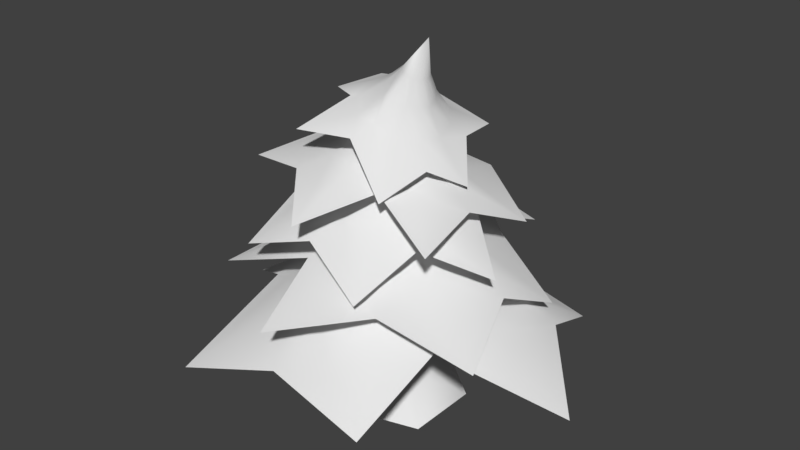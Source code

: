 # Source: Evergreen_4.blend  (saved by Blender 2.78.0; exported with 4.5.12 LTS)
import bpy
from mathutils import Matrix  # noqa: F401  (used for matrix-valued properties, if any)

bpy.ops.wm.read_factory_settings(use_empty=True)
scene = bpy.context.scene
scene.name = 'Scene'

# ---- collections
col_collection_1 = bpy.data.collections.new('Collection 1'); scene.collection.children.link(col_collection_1)

# ---- world
world_world = bpy.data.worlds.new('World'); scene.world = world_world
world_world.color = (0.05088, 0.05088, 0.05088)
world_world.use_sun_shadow = False
world_world.sun_shadow_jitter_overblur = 0.0
world_world.cycles.sampling_method = 'MANUAL'

# ---- meshes
me_cylinder = bpy.data.meshes.new('Cylinder')
me_cylinder.from_pydata([(0.4665, 2.044, -0.981), (1.779, 0.9842, -0.981), (1.749, -1.252, -0.981), (-0.4987, -1.889, -0.981), (-1.931, -0.8477, -0.981), (-1.783, 1.521, -0.981), (-0.03185, 1.077, -0.6983), (-0.008467, 0.6536, 0.1976), (0.5752, 0.3067, 0.2488), (0.9419, 0.5397, -0.6459), (0.5825, -0.4122, 0.1847), (0.9494, -0.5591, -0.6493), (-0.001364, -0.6454, 0.1948), (0.01717, -1.108, -0.6377), (-0.5748, -0.2883, 0.1762), (-0.9243, -0.6038, -0.6991), (-0.5557, 0.2652, 0.1569), (-0.8951, 0.5084, -0.6264), (0.01217, 1.271, 0.7016), (0.01217, 2.267, 0.3979), (5.916e-08, 4.637, 0.08578), (-1.018e-07, 0.8725, 0.9967), (1.578, 2.734, 0.2747), (0.4362, 0.7556, 0.9967), (3.713, 2.318, -0.09789), (0.7556, 0.4362, 0.9967), (3.607, 4.296e-07, 0.2172), (0.8725, 1.655e-07, 0.9967), (4.332, -2.301, -0.03132), (0.7556, -0.4362, 0.9967), (1.74, -3.014, 0.2334), (0.4362, -0.7556, 0.9967), (-0.4077, -5.044, 0.1522), (2.996e-08, -0.8725, 0.9967), (-1.328, -2.3, 0.3386), (-0.4362, -0.7556, 0.9967), (-4.219, -2.682, 0.08578), (-0.7556, -0.4362, 0.9967), (-3.551, -1.072e-06, 0.2243), (-0.8725, -2.02e-07, 0.9967), (-4.394, 2.318, -0.01192), (-0.7556, 0.4362, 0.9967), (-1.379, 2.388, 0.3256), (-0.4362, 0.7556, 0.9967), (0.6504, 1.009, 0.7065), (1.148, 1.872, 0.4029), (1.14, 0.5836, 0.6749), (2.003, 1.082, 0.3712), (1.217, 0.05889, 0.685), (2.213, 0.05889, 0.3814), (1.043, -0.5916, 0.6579), (1.905, -1.09, 0.3543), (0.5812, -1.119, 0.7466), (1.079, -1.981, 0.443), (-0.03797, -1.252, 0.6334), (-0.03797, -2.247, 0.3297), (-0.6397, -1.086, 0.694), (-1.138, -1.949, 0.3904), (-1.078, -0.6478, 0.7452), (-1.941, -1.146, 0.4416), (-1.263, 0.01455, 0.6857), (-2.259, 0.01455, 0.3821), (-1.071, 0.5424, 0.6812), (-1.933, 1.04, 0.3776), (-0.6247, 1.091, 0.6824), (-1.123, 1.953, 0.3787), (1.089, -0.2033, 1.009), (1.847, -0.3266, 0.7402), (3.739, -0.61, 0.4438), (0.8235, -0.1438, 1.261), (2.013, -1.681, 0.6337), (0.6731, -0.4904, 1.264), (1.327, -3.396, 0.3337), (0.37, -0.7152, 1.269), (-0.5073, -3.021, 0.6314), (-0.004683, -0.7579, 1.276), (-2.549, -3.336, 0.4602), (-0.3504, -0.6071, 1.282), (-2.762, -1.103, 0.6861), (-0.5747, -0.3033, 1.286), (-4.19, 0.9263, 0.6441), (-0.6173, 0.07225, 1.287), (-1.771, 1.348, 0.7563), (-0.4669, 0.4188, 1.285), (-1.783, 3.788, 0.5445), (-0.1637, 0.6436, 1.279), (0.3788, 2.903, 0.6213), (0.2109, 0.6863, 1.272), (2.347, 3.314, 0.3873), (0.5567, 0.5355, 1.266), (2.104, 0.8096, 0.6748), (0.7809, 0.2317, 1.262), (0.795, -0.6991, 1.018), (1.381, -1.218, 0.7528), (0.3762, -1.052, 0.9992), (0.6167, -1.827, 0.7402), (-0.06452, -1.051, 1.016), (-0.2517, -1.875, 0.7645), (-0.5858, -0.8255, 1.003), (-1.168, -1.478, 0.7585), (-0.9455, -0.3783, 1.084), (-1.783, -0.6836, 0.8441), (-1.002, 0.1506, 0.9895), (-1.889, 0.274, 0.751), (-0.7788, 0.6282, 1.036), (-1.494, 1.147, 0.7947), (-0.3517, 0.9367, 1.072), (-0.7204, 1.712, 0.8236), (0.2056, 1.008, 1.011), (0.2645, 1.832, 0.7557), (0.6166, 0.7832, 1.0), (1.07, 1.435, 0.7372), (1.015, 0.3461, 0.9939), (1.724, 0.6514, 0.7263), (-0.6366, 0.5472, 1.364), (-1.438, 0.9769, 1.166), (-3.118, 1.991, 1.01), (-0.2233, 0.3672, 1.575), (-1.141, 2.189, 1.053), (0.03506, 0.5981, 1.561), (-0.1856, 3.386, 0.7078), (0.372, 0.6664, 1.543), (1.414, 2.319, 0.8713), (0.6973, 0.5537, 1.526), (3.035, 1.795, 0.5881), (0.9238, 0.2903, 1.514), (2.54, -0.1846, 0.8236), (0.9907, -0.05324, 1.51), (2.87, -2.445, 0.7414), (0.8802, -0.3849, 1.516), (0.8502, -1.856, 0.9969), (0.6218, -0.6159, 1.53), (-0.2732, -3.884, 0.8566), (0.2849, -0.6841, 1.548), (-1.609, -2.298, 1.038), (-0.04043, -0.5715, 1.565), (-3.565, -1.842, 0.9556), (-0.2669, -0.3081, 1.577), (-2.144, 0.1324, 1.147), (-0.3338, 0.03548, 1.581), (-0.1987, 0.8461, 1.344), (-0.7049, 1.539, 1.131), (0.2598, 0.9785, 1.295), (0.1382, 1.75, 1.061), (0.6301, 0.8021, 1.283), (0.8798, 1.445, 1.03), (0.9522, 0.4091, 1.244), (1.46, 0.7511, 0.977), (1.141, -0.116, 1.304), (1.725, -0.1661, 1.033), (0.8989, -0.5723, 1.228), (1.357, -1.001, 0.9629), (0.5742, -0.8891, 1.293), (0.7377, -1.581, 1.044), (0.1404, -0.9829, 1.357), (-0.08066, -1.753, 1.128), (-0.3904, -0.8168, 1.338), (-0.9828, -1.459, 1.129), (-0.6453, -0.4651, 1.348), (-1.496, -0.8062, 1.153), (-0.8028, 0.05893, 1.357), (-1.73, 0.11, 1.167), (0.8024, 0.5752, 1.563), (0.8544, 1.114, 1.387), (1.287, 2.335, 1.194), (0.8505, 0.2387, 1.728), (1.616, 0.8421, 1.246), (0.978, 0.09955, 1.712), (2.215, 0.1454, 0.9613), (1.021, -0.09097, 1.703), (1.667, -0.9038, 1.134), (0.9681, -0.2819, 1.704), (1.168, -2.203, 0.9753), (0.8333, -0.422, 1.714), (0.0006286, -1.939, 1.35), (0.6528, -0.4738, 1.731), (-1.574, -2.279, 1.338), (0.475, -0.4234, 1.75), (-1.063, -0.721, 1.5), (0.3474, -0.2843, 1.766), (-2.117, -0.07991, 1.453), (0.3044, -0.09377, 1.775), (-1.503, 1.048, 1.51), (0.3573, 0.09713, 1.774), (-1.392, 2.351, 1.388), (0.4921, 0.2373, 1.764), (0.2158, 1.571, 1.409), (0.6726, 0.2891, 1.747), (1.021, 0.2689, 1.536), (1.26, 0.6034, 1.337), (1.1, -0.06979, 1.501), (1.402, -0.01468, 1.288), (0.9972, -0.3489, 1.511), (1.222, -0.5737, 1.299), (0.7189, -0.6124, 1.516), (0.7457, -1.043, 1.32), (0.4308, -0.852, 1.595), (0.193, -1.262, 1.424), (0.03242, -0.6283, 1.57), (-0.4662, -1.061, 1.427), (-0.1478, -0.3905, 1.631), (-0.8335, -0.6188, 1.511), (-0.1861, -0.06338, 1.673), (-0.9349, -0.01237, 1.567), (-0.1301, 0.3216, 1.641), (-0.8013, 0.6525, 1.533), (0.09907, 0.5259, 1.62), (-0.3745, 1.062, 1.497), (0.4521, 0.6685, 1.589), (0.2433, 1.281, 1.441), (1.052, -0.09237, 1.999), (-1.703, 0.1322, 0.4143), (-3.019, 0.2314, 0.01713), (-5.755, 0.032, -0.4631), (-0.8675, 0.05357, 0.8011), (-3.48, 2.333, -0.1442), (-0.723, 0.4654, 0.8008), (-2.996, 4.795, -0.6358), (-0.392, 0.7497, 0.8002), (0.1685, 3.526, -0.08458), (0.03691, 0.8305, 0.7994), (3.39, 4.728, -0.5591), (0.4487, 0.686, 0.7987), (4.076, 1.973, -0.212), (0.7331, 0.3549, 0.7982), (6.034, -0.2784, -0.4967), (0.8138, -0.07399, 0.7981), (2.837, -1.981, -0.07134), (0.6693, -0.4858, 0.7983), (2.435, -4.596, -0.473), (0.3382, -0.7702, 0.7989), (-0.4055, -4.669, -0.216), (-0.09065, -0.8509, 0.7997), (-3.678, -5.003, -0.5212), (-0.5024, -0.7064, 0.8004), (-3.319, -1.582, -0.07747), (-0.7868, -0.3753, 0.8009), (-1.296, 0.9435, 0.42), (-2.388, 1.683, 0.02248), (-0.6896, 1.544, 0.3773), (-1.267, 2.725, -0.02113), (0.006903, 1.593, 0.3894), (0.09615, 2.899, -0.01024), (0.842, 1.299, 0.3523), (1.571, 2.381, -0.04851), (1.491, 0.641, 0.4679), (2.662, 1.208, 0.0663), (1.6, -0.1846, 0.3186), (2.896, -0.2837, -0.08317), (1.325, -0.9576, 0.399), (2.397, -1.697, -0.002449), (0.7076, -1.489, 0.4674), (1.265, -2.67, 0.06695), (-0.1818, -1.666, 0.3907), (-0.2908, -2.973, -0.008609), (-0.8553, -1.361, 0.386), (-1.604, -2.443, -0.01221), (-1.53, -0.7212, 0.3887), (-2.721, -1.289, -0.008668)], [], [(5, 17, 6, 0), (17, 16, 7, 6), (4, 15, 17, 5), (15, 14, 16, 17), (3, 13, 15, 4), (13, 12, 14, 15), (2, 11, 13, 3), (11, 10, 12, 13), (1, 9, 11, 2), (9, 8, 10, 11), (0, 6, 9, 1), (6, 7, 8, 9), (20, 19, 45, 22), (55, 54, 56, 57), (18, 21, 23, 44), (19, 18, 44, 45), (32, 55, 57, 34), (44, 23, 25, 46), (22, 45, 47, 24), (57, 56, 58, 59), (46, 25, 27, 48), (47, 46, 48, 49), (34, 57, 59, 36), (48, 27, 29, 50), (24, 47, 49, 26), (59, 58, 60, 61), (50, 29, 31, 52), (49, 48, 50, 51), (36, 59, 61, 38), (52, 31, 33, 54), (26, 49, 51, 28), (61, 60, 62, 63), (54, 33, 35, 56), (51, 50, 52, 53), (38, 61, 63, 40), (56, 35, 37, 58), (28, 51, 53, 30), (63, 62, 64, 65), (58, 37, 39, 60), (53, 52, 54, 55), (40, 63, 65, 42), (60, 39, 41, 62), (65, 64, 18, 19), (62, 41, 43, 64), (45, 44, 46, 47), (30, 53, 55, 32), (64, 43, 21, 18), (42, 65, 19, 20), (68, 67, 93, 70), (103, 102, 104, 105), (66, 69, 71, 92), (67, 66, 92, 93), (80, 103, 105, 82), (92, 71, 73, 94), (70, 93, 95, 72), (105, 104, 106, 107), (94, 73, 75, 96), (95, 94, 96, 97), (82, 105, 107, 84), (96, 75, 77, 98), (72, 95, 97, 74), (107, 106, 108, 109), (98, 77, 79, 100), (97, 96, 98, 99), (84, 107, 109, 86), (100, 79, 81, 102), (74, 97, 99, 76), (109, 108, 110, 111), (102, 81, 83, 104), (99, 98, 100, 101), (86, 109, 111, 88), (104, 83, 85, 106), (76, 99, 101, 78), (111, 110, 112, 113), (106, 85, 87, 108), (101, 100, 102, 103), (88, 111, 113, 90), (108, 87, 89, 110), (113, 112, 66, 67), (110, 89, 91, 112), (93, 92, 94, 95), (78, 101, 103, 80), (112, 91, 69, 66), (90, 113, 67, 68), (116, 115, 141, 118), (151, 150, 152, 153), (114, 117, 119, 140), (115, 114, 140, 141), (128, 151, 153, 130), (140, 119, 121, 142), (118, 141, 143, 120), (153, 152, 154, 155), (142, 121, 123, 144), (143, 142, 144, 145), (130, 153, 155, 132), (144, 123, 125, 146), (120, 143, 145, 122), (155, 154, 156, 157), (146, 125, 127, 148), (145, 144, 146, 147), (132, 155, 157, 134), (148, 127, 129, 150), (122, 145, 147, 124), (157, 156, 158, 159), (150, 129, 131, 152), (147, 146, 148, 149), (134, 157, 159, 136), (152, 131, 133, 154), (124, 147, 149, 126), (159, 158, 160, 161), (154, 133, 135, 156), (149, 148, 150, 151), (136, 159, 161, 138), (156, 135, 137, 158), (161, 160, 114, 115), (158, 137, 139, 160), (141, 140, 142, 143), (126, 149, 151, 128), (160, 139, 117, 114), (138, 161, 115, 116), (164, 163, 189, 166), (199, 198, 200, 201), (162, 165, 167, 188), (163, 162, 188, 189), (176, 199, 201, 178), (188, 167, 169, 190), (166, 189, 191, 168), (201, 200, 202, 203), (190, 169, 171, 192), (191, 190, 192, 193), (178, 201, 203, 180), (192, 171, 173, 194), (168, 191, 193, 170), (203, 202, 204, 205), (194, 173, 175, 196), (193, 192, 194, 195), (180, 203, 205, 182), (196, 175, 177, 198), (170, 193, 195, 172), (205, 204, 206, 207), (198, 177, 179, 200), (195, 194, 196, 197), (182, 205, 207, 184), (200, 179, 181, 202), (172, 195, 197, 174), (207, 206, 208, 209), (202, 181, 183, 204), (197, 196, 198, 199), (184, 207, 209, 186), (204, 183, 185, 206), (209, 208, 162, 163), (206, 185, 187, 208), (189, 188, 190, 191), (174, 197, 199, 176), (208, 187, 165, 162), (186, 209, 163, 164), (175, 173, 210), (171, 169, 210), (185, 183, 210), (181, 179, 210), (177, 175, 210), (173, 171, 210), (169, 167, 210), (165, 187, 210), (187, 185, 210), (167, 165, 210), (183, 181, 210), (179, 177, 210), (213, 212, 238, 215), (248, 247, 249, 250), (211, 214, 216, 237), (212, 211, 237, 238), (225, 248, 250, 227), (237, 216, 218, 239), (215, 238, 240, 217), (250, 249, 251, 252), (239, 218, 220, 241), (240, 239, 241, 242), (227, 250, 252, 229), (241, 220, 222, 243), (217, 240, 242, 219), (252, 251, 253, 254), (243, 222, 224, 245), (242, 241, 243, 244), (229, 252, 254, 231), (245, 224, 226, 247), (219, 242, 244, 221), (254, 253, 255, 256), (247, 226, 228, 249), (244, 243, 245, 246), (231, 254, 256, 233), (249, 228, 230, 251), (221, 244, 246, 223), (256, 255, 257, 258), (251, 230, 232, 253), (246, 245, 247, 248), (233, 256, 258, 235), (253, 232, 234, 255), (258, 257, 211, 212), (255, 234, 236, 257), (238, 237, 239, 240), (223, 246, 248, 225), (257, 236, 214, 211), (235, 258, 212, 213)])
me_cylinder.polygons.foreach_set('use_smooth', [True] * 204)
me_cylinder.use_remesh_preserve_volume = False
me_cylinder.use_remesh_preserve_attributes = False
me_cylinder.use_mirror_vertex_groups = False
me_cylinder.update()

# ---- objects
ob_cylinder = bpy.data.objects.new('Cylinder', me_cylinder)

# ---- transforms, parenting, visibility, modifiers, constraints
ob_cylinder.location = (0.0, 0.0, 5.456)
ob_cylinder.scale = (1.5, 1.5, 5.589)
ob_cylinder.lineart.crease_threshold = 0.0

# ---- collection membership
col_collection_1.objects.link(ob_cylinder)

# ---- scene / render settings (as saved in the file)
scene.frame_start = 1; scene.frame_end = 250; scene.frame_set(1)
scene.render.engine = 'BLENDER_EEVEE_NEXT'
scene.render.resolution_percentage = 50
scene.render.dither_intensity = 0.0
scene.cycles.use_denoising = False
scene.cycles.samples = 128
scene.cycles.sampling_pattern = 'TABULATED_SOBOL'
scene.cycles.light_sampling_threshold = 0.0
scene.cycles.use_adaptive_sampling = False
scene.cycles.use_light_tree = False
scene.cycles.blur_glossy = 0.0
scene.cycles.sample_clamp_indirect = 0.0
scene.view_settings.view_transform = 'Standard'
bpy.context.view_layer.update()

# ---- added for rendering (the .blend has no active camera and no usable light): camera, sun
cam_auto = bpy.data.cameras.new('AutoCamera')
cam_auto.lens = 50.0
cam_auto.sensor_width = 36.0
cam_auto.clip_end = 1000.0
ob_auto_camera = bpy.data.objects.new('AutoCamera', cam_auto)
scene.collection.objects.link(ob_auto_camera)
ob_auto_camera.location = (26.5062, -31.7439, 29.3384)
ob_auto_camera.rotation_euler = (1.09748, -7.21219e-08, 0.694738)
scene.camera = ob_auto_camera
light_auto_sun = bpy.data.lights.new('AutoSun', 'SUN')
light_auto_sun.energy = 3.0
light_auto_sun.angle = 0.0523599
ob_auto_sun = bpy.data.objects.new('AutoSun', light_auto_sun)
scene.collection.objects.link(ob_auto_sun)
ob_auto_sun.rotation_euler = (0.872665, 0.174533, 0.523599)
bpy.context.view_layer.update()

